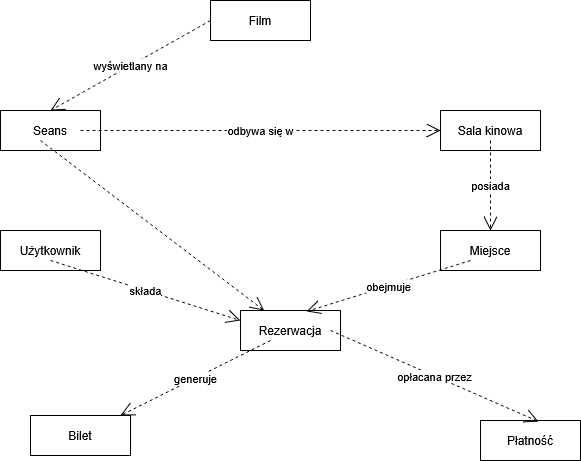

The diagram above was exported from draw.io. Its source (the exported page's mxGraphModel, read from the mxfile embedded in the PNG):
<mxGraphModel dx="1414" dy="787" grid="1" gridSize="10" guides="1" tooltips="1" connect="1" arrows="1" fold="1" page="1" pageScale="1" pageWidth="827" pageHeight="1169" math="0" shadow="0">
  <root>
    <mxCell id="0" />
    <mxCell id="1" parent="0" />
    <mxCell id="5UihvTc92ZBExngPEAlE-33" parent="1" style="whiteSpace=wrap;html=1;align=center;" value="Film" vertex="1">
      <mxGeometry height="40" width="100" x="330" y="130" as="geometry" />
    </mxCell>
    <mxCell id="5UihvTc92ZBExngPEAlE-35" parent="1" style="whiteSpace=wrap;html=1;align=center;" value="Seans" vertex="1">
      <mxGeometry height="40" width="100" x="120" y="240" as="geometry" />
    </mxCell>
    <mxCell id="5UihvTc92ZBExngPEAlE-36" parent="1" style="whiteSpace=wrap;html=1;align=center;" value="Sala kinowa" vertex="1">
      <mxGeometry height="40" width="100" x="560" y="240" as="geometry" />
    </mxCell>
    <mxCell id="5UihvTc92ZBExngPEAlE-37" parent="1" style="whiteSpace=wrap;html=1;align=center;" value="Miejsce" vertex="1">
      <mxGeometry height="40" width="100" x="560" y="360" as="geometry" />
    </mxCell>
    <mxCell id="5UihvTc92ZBExngPEAlE-38" parent="1" style="whiteSpace=wrap;html=1;align=center;" value="Użytkownik" vertex="1">
      <mxGeometry height="40" width="100" x="120" y="360" as="geometry" />
    </mxCell>
    <mxCell id="5UihvTc92ZBExngPEAlE-39" parent="1" style="whiteSpace=wrap;html=1;align=center;" value="Rezerwacja" vertex="1">
      <mxGeometry height="40" width="100" x="360" y="440" as="geometry" />
    </mxCell>
    <mxCell id="5UihvTc92ZBExngPEAlE-40" parent="1" style="whiteSpace=wrap;html=1;align=center;" value="Bilet" vertex="1">
      <mxGeometry height="40" width="100" x="150" y="545" as="geometry" />
    </mxCell>
    <mxCell id="5UihvTc92ZBExngPEAlE-41" parent="1" style="whiteSpace=wrap;html=1;align=center;" value="Płatność" vertex="1">
      <mxGeometry height="40" width="100" x="600" y="550" as="geometry" />
    </mxCell>
    <mxCell id="5UihvTc92ZBExngPEAlE-44" edge="1" parent="1" style="endArrow=open;endSize=12;dashed=1;html=1;rounded=0;entryX=0.5;entryY=0;entryDx=0;entryDy=0;" target="5UihvTc92ZBExngPEAlE-35" value="wyświetlany na">
      <mxGeometry relative="1" width="160" as="geometry">
        <mxPoint x="330" y="150" as="sourcePoint" />
        <mxPoint x="490" y="150" as="targetPoint" />
      </mxGeometry>
    </mxCell>
    <mxCell id="5UihvTc92ZBExngPEAlE-45" edge="1" parent="1" style="endArrow=open;endSize=12;dashed=1;html=1;rounded=0;" target="5UihvTc92ZBExngPEAlE-39" value="">
      <mxGeometry relative="1" width="160" as="geometry">
        <mxPoint x="160" y="270" as="sourcePoint" />
        <mxPoint x="320" y="270" as="targetPoint" />
      </mxGeometry>
    </mxCell>
    <mxCell id="5UihvTc92ZBExngPEAlE-46" edge="1" parent="1" style="endArrow=open;endSize=12;dashed=1;html=1;rounded=0;entryX=0;entryY=0.25;entryDx=0;entryDy=0;" target="5UihvTc92ZBExngPEAlE-39" value="składa">
      <mxGeometry relative="1" width="160" as="geometry">
        <mxPoint x="170" y="390" as="sourcePoint" />
        <mxPoint x="330" y="390" as="targetPoint" />
      </mxGeometry>
    </mxCell>
    <mxCell id="5UihvTc92ZBExngPEAlE-47" edge="1" parent="1" style="endArrow=open;endSize=12;dashed=1;html=1;rounded=0;" target="5UihvTc92ZBExngPEAlE-37" value="posiada">
      <mxGeometry relative="1" width="160" as="geometry">
        <mxPoint x="610" y="270" as="sourcePoint" />
        <mxPoint x="770" y="270" as="targetPoint" />
      </mxGeometry>
    </mxCell>
    <mxCell id="5UihvTc92ZBExngPEAlE-48" edge="1" parent="1" style="endArrow=open;endSize=12;dashed=1;html=1;rounded=0;entryX=0.66;entryY=0.025;entryDx=0;entryDy=0;entryPerimeter=0;" target="5UihvTc92ZBExngPEAlE-39" value="obejmuje">
      <mxGeometry relative="1" width="160" as="geometry">
        <mxPoint x="590" y="390" as="sourcePoint" />
        <mxPoint x="750" y="390" as="targetPoint" />
      </mxGeometry>
    </mxCell>
    <mxCell id="5UihvTc92ZBExngPEAlE-49" edge="1" parent="1" style="endArrow=open;endSize=12;dashed=1;html=1;rounded=0;" target="5UihvTc92ZBExngPEAlE-40" value="generuje">
      <mxGeometry relative="1" width="160" as="geometry">
        <mxPoint x="390" y="470" as="sourcePoint" />
        <mxPoint x="550" y="470" as="targetPoint" />
      </mxGeometry>
    </mxCell>
    <mxCell id="5UihvTc92ZBExngPEAlE-50" edge="1" parent="1" style="endArrow=open;endSize=12;dashed=1;html=1;rounded=0;entryX=0.58;entryY=0.025;entryDx=0;entryDy=0;entryPerimeter=0;" target="5UihvTc92ZBExngPEAlE-41" value="opłacana przez">
      <mxGeometry relative="1" width="160" as="geometry">
        <mxPoint x="450" y="460" as="sourcePoint" />
        <mxPoint x="610" y="460" as="targetPoint" />
      </mxGeometry>
    </mxCell>
    <mxCell id="5UihvTc92ZBExngPEAlE-51" edge="1" parent="1" style="endArrow=open;endSize=12;dashed=1;html=1;rounded=0;" target="5UihvTc92ZBExngPEAlE-36" value="odbywa się w">
      <mxGeometry relative="1" width="160" as="geometry">
        <mxPoint x="200" y="260" as="sourcePoint" />
        <mxPoint x="360" y="260" as="targetPoint" />
      </mxGeometry>
    </mxCell>
  </root>
</mxGraphModel>